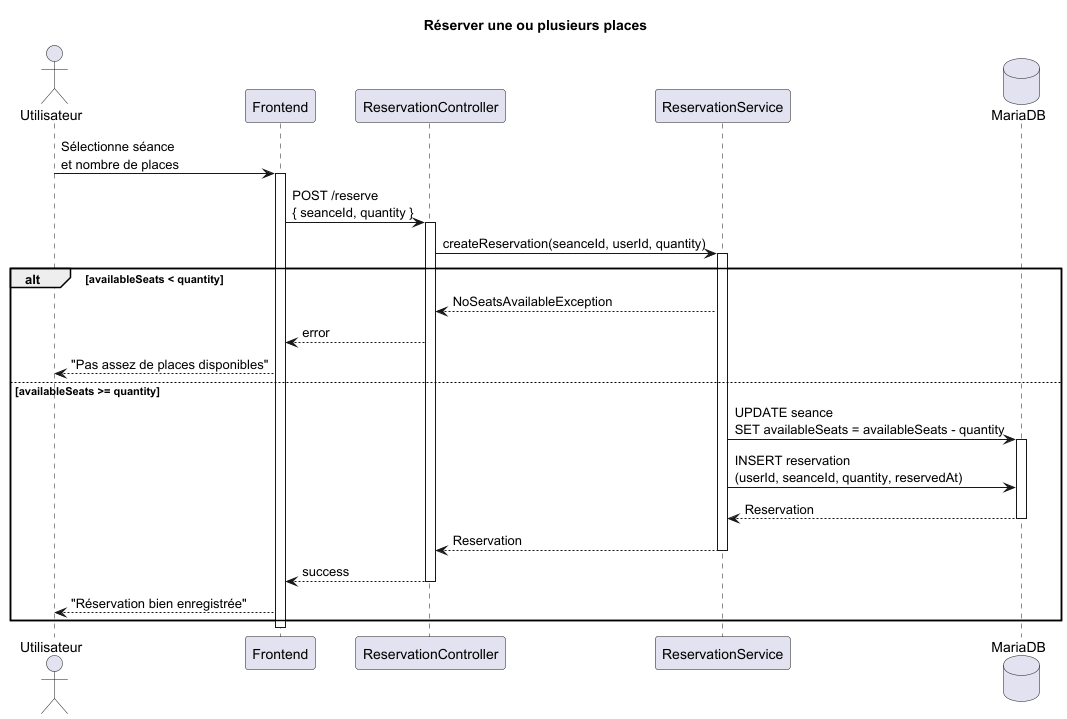

The diagram above was rendered by PlantUML. Its source (embedded in the PNG):
@startuml
title Réserver une ou plusieurs places

actor Utilisateur
participant "Frontend" as FE
participant "ReservationController" as CTRL
participant "ReservationService" as SVC
database "MariaDB" as DB

Utilisateur -> FE : Sélectionne séance\net nombre de places
activate FE

FE -> CTRL : POST /reserve\n{ seanceId, quantity }
activate CTRL

CTRL -> SVC : createReservation(seanceId, userId, quantity)
activate SVC

alt availableSeats < quantity
    SVC --> CTRL : NoSeatsAvailableException
    CTRL --> FE : error
    FE --> Utilisateur : "Pas assez de places disponibles"
else availableSeats >= quantity
    SVC -> DB : UPDATE seance\nSET availableSeats = availableSeats - quantity
    activate DB
    SVC -> DB : INSERT reservation\n(userId, seanceId, quantity, reservedAt)
    DB --> SVC : Reservation
    deactivate DB
    SVC --> CTRL : Reservation
    deactivate SVC
    CTRL --> FE : success
    deactivate CTRL
    FE --> Utilisateur : "Réservation bien enregistrée"
end

deactivate FE

@enduml